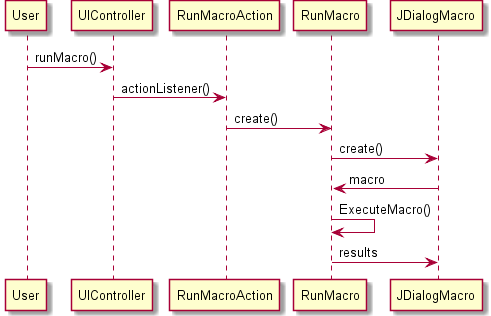

The diagram above was rendered by PlantUML. Its source (embedded in the PNG):
@startuml doc-files/US043_design.png
User -> UIController: runMacro()
UIController -> RunMacroAction: actionListener()
RunMacroAction -> RunMacro: create()
RunMacro -> JDialogMacro: create()
RunMacro <- JDialogMacro: macro
RunMacro -> RunMacro : ExecuteMacro()
RunMacro -> JDialogMacro: results
@enduml